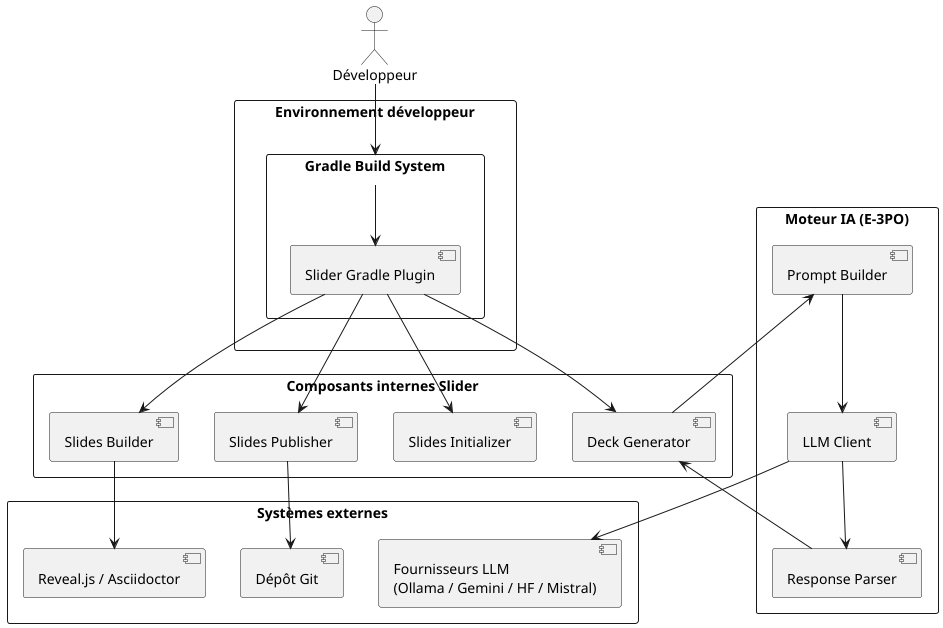

The diagram above was rendered by PlantUML. Its source (embedded in the PNG):
@startuml
actor Développeur

rectangle "Environnement développeur" {
  rectangle "Gradle Build System" {
    component "Slider Gradle Plugin"
  }
}

rectangle "Composants internes Slider" {
  component "Slides Initializer"
  component "Deck Generator"
  component "Slides Builder"
  component "Slides Publisher"
}

rectangle "Moteur IA (E-3PO)" {
  component "Prompt Builder"
  component "LLM Client"
  component "Response Parser"
}

rectangle "Systèmes externes" {
  component "Fournisseurs LLM\n(Ollama / Gemini / HF / Mistral)"
  component "Reveal.js / Asciidoctor"
  component "Dépôt Git"
}

Développeur --> "Gradle Build System"
"Gradle Build System" --> "Slider Gradle Plugin"

"Slider Gradle Plugin" --> "Slides Initializer"
"Slider Gradle Plugin" --> "Deck Generator"
"Slider Gradle Plugin" --> "Slides Builder"
"Slider Gradle Plugin" --> "Slides Publisher"

"Deck Generator" --> "Prompt Builder"
"Prompt Builder" --> "LLM Client"
"LLM Client" --> "Fournisseurs LLM\n(Ollama / Gemini / HF / Mistral)"
"LLM Client" --> "Response Parser"
"Response Parser" --> "Deck Generator"

"Slides Builder" --> "Reveal.js / Asciidoctor"
"Slides Publisher" --> "Dépôt Git"
@enduml